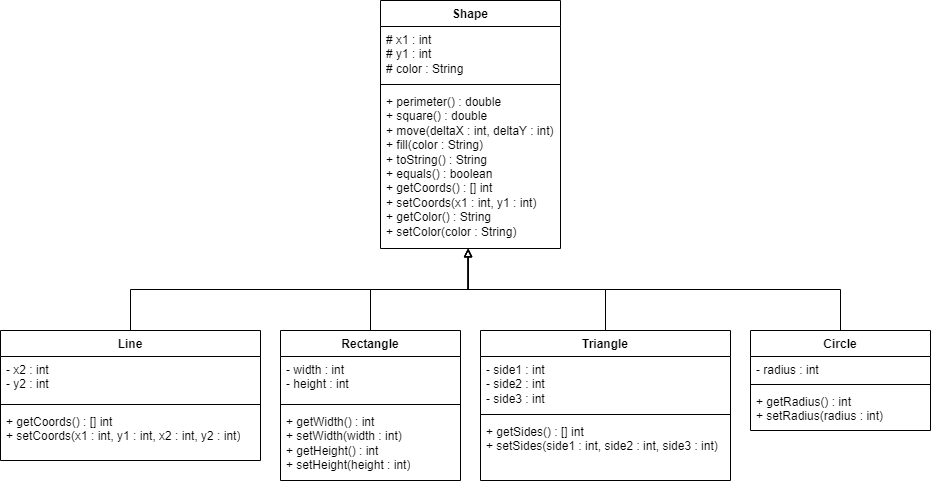

The diagram above was exported from draw.io. Its source (the exported page's mxGraphModel, read from the mxfile embedded in the PNG):
<mxGraphModel dx="541" dy="401" grid="1" gridSize="10" guides="1" tooltips="1" connect="1" arrows="1" fold="1" page="1" pageScale="1" pageWidth="1169" pageHeight="827" background="#ffffff" math="0" shadow="0">
  <root>
    <mxCell id="0" />
    <mxCell id="1" parent="0" />
    <mxCell id="Mr4L9Rrfsvz8_kfVU__U-1" value="Shape" style="swimlane;fontStyle=1;align=center;verticalAlign=top;childLayout=stackLayout;horizontal=1;startSize=26;horizontalStack=0;resizeParent=1;resizeParentMax=0;resizeLast=0;collapsible=1;marginBottom=0;whiteSpace=wrap;html=1;labelBackgroundColor=none;rounded=0;" parent="1" vertex="1">
      <mxGeometry x="540" y="150" width="180" height="248" as="geometry">
        <mxRectangle x="280" y="200" width="80" height="30" as="alternateBounds" />
      </mxGeometry>
    </mxCell>
    <mxCell id="Mr4L9Rrfsvz8_kfVU__U-2" value="# x1 : int&lt;br&gt;# y1 : int&lt;br&gt;# color : String" style="text;strokeColor=none;fillColor=none;align=left;verticalAlign=top;spacingLeft=4;spacingRight=4;overflow=hidden;rotatable=0;points=[[0,0.5],[1,0.5]];portConstraint=eastwest;whiteSpace=wrap;html=1;labelBackgroundColor=none;rounded=0;" parent="Mr4L9Rrfsvz8_kfVU__U-1" vertex="1">
      <mxGeometry y="26" width="180" height="54" as="geometry" />
    </mxCell>
    <mxCell id="Mr4L9Rrfsvz8_kfVU__U-3" value="" style="line;strokeWidth=1;fillColor=none;align=left;verticalAlign=middle;spacingTop=-1;spacingLeft=3;spacingRight=3;rotatable=0;labelPosition=right;points=[];portConstraint=eastwest;labelBackgroundColor=none;rounded=0;" parent="Mr4L9Rrfsvz8_kfVU__U-1" vertex="1">
      <mxGeometry y="80" width="180" height="8" as="geometry" />
    </mxCell>
    <mxCell id="Mr4L9Rrfsvz8_kfVU__U-4" value="+ perimeter() : double&lt;br&gt;+ square() : double&lt;br&gt;+ move(deltaX : int, deltaY : int)&lt;br&gt;+ fill(color : String)&lt;br&gt;+ toString() : String&lt;br&gt;+ equals() : boolean&lt;br&gt;+ getCoords() : [] int&lt;br&gt;+ setCoords(x1 : int, y1 : int)&lt;br&gt;+ getColor() : String&lt;br&gt;+ setColor(color : String)" style="text;strokeColor=none;fillColor=none;align=left;verticalAlign=top;spacingLeft=4;spacingRight=4;overflow=hidden;rotatable=0;points=[[0,0.5],[1,0.5]];portConstraint=eastwest;whiteSpace=wrap;html=1;labelBackgroundColor=none;rounded=0;" parent="Mr4L9Rrfsvz8_kfVU__U-1" vertex="1">
      <mxGeometry y="88" width="180" height="160" as="geometry" />
    </mxCell>
    <mxCell id="XPmcxg5t7UfjrYRj5EhD-1" value="Line" style="swimlane;fontStyle=1;align=center;verticalAlign=top;childLayout=stackLayout;horizontal=1;startSize=26;horizontalStack=0;resizeParent=1;resizeParentMax=0;resizeLast=0;collapsible=1;marginBottom=0;whiteSpace=wrap;html=1;labelBackgroundColor=none;rounded=0;" parent="1" vertex="1">
      <mxGeometry x="160" y="480" width="260" height="130" as="geometry">
        <mxRectangle x="280" y="200" width="80" height="30" as="alternateBounds" />
      </mxGeometry>
    </mxCell>
    <mxCell id="XPmcxg5t7UfjrYRj5EhD-2" value="- x2 : int&lt;br&gt;- y2 : int" style="text;strokeColor=none;fillColor=none;align=left;verticalAlign=top;spacingLeft=4;spacingRight=4;overflow=hidden;rotatable=0;points=[[0,0.5],[1,0.5]];portConstraint=eastwest;whiteSpace=wrap;html=1;labelBackgroundColor=none;rounded=0;" parent="XPmcxg5t7UfjrYRj5EhD-1" vertex="1">
      <mxGeometry y="26" width="260" height="44" as="geometry" />
    </mxCell>
    <mxCell id="XPmcxg5t7UfjrYRj5EhD-3" value="" style="line;strokeWidth=1;fillColor=none;align=left;verticalAlign=middle;spacingTop=-1;spacingLeft=3;spacingRight=3;rotatable=0;labelPosition=right;points=[];portConstraint=eastwest;labelBackgroundColor=none;rounded=0;" parent="XPmcxg5t7UfjrYRj5EhD-1" vertex="1">
      <mxGeometry y="70" width="260" height="8" as="geometry" />
    </mxCell>
    <mxCell id="XPmcxg5t7UfjrYRj5EhD-4" value="+ getCoords() : [] int&lt;br style=&quot;border-color: var(--border-color);&quot;&gt;+ setCoords(x1 : int, y1 : int, x2 : int, y2 : int)" style="text;strokeColor=none;fillColor=none;align=left;verticalAlign=top;spacingLeft=4;spacingRight=4;overflow=hidden;rotatable=0;points=[[0,0.5],[1,0.5]];portConstraint=eastwest;whiteSpace=wrap;html=1;labelBackgroundColor=none;rounded=0;" parent="XPmcxg5t7UfjrYRj5EhD-1" vertex="1">
      <mxGeometry y="78" width="260" height="52" as="geometry" />
    </mxCell>
    <mxCell id="XPmcxg5t7UfjrYRj5EhD-5" value="Rectangle" style="swimlane;fontStyle=1;align=center;verticalAlign=top;childLayout=stackLayout;horizontal=1;startSize=26;horizontalStack=0;resizeParent=1;resizeParentMax=0;resizeLast=0;collapsible=1;marginBottom=0;whiteSpace=wrap;html=1;labelBackgroundColor=none;rounded=0;" parent="1" vertex="1">
      <mxGeometry x="440" y="480" width="180" height="150" as="geometry">
        <mxRectangle x="280" y="200" width="80" height="30" as="alternateBounds" />
      </mxGeometry>
    </mxCell>
    <mxCell id="XPmcxg5t7UfjrYRj5EhD-6" value="- width : int&lt;br&gt;- height : int" style="text;strokeColor=none;fillColor=none;align=left;verticalAlign=top;spacingLeft=4;spacingRight=4;overflow=hidden;rotatable=0;points=[[0,0.5],[1,0.5]];portConstraint=eastwest;whiteSpace=wrap;html=1;labelBackgroundColor=none;rounded=0;" parent="XPmcxg5t7UfjrYRj5EhD-5" vertex="1">
      <mxGeometry y="26" width="180" height="44" as="geometry" />
    </mxCell>
    <mxCell id="XPmcxg5t7UfjrYRj5EhD-7" value="" style="line;strokeWidth=1;fillColor=none;align=left;verticalAlign=middle;spacingTop=-1;spacingLeft=3;spacingRight=3;rotatable=0;labelPosition=right;points=[];portConstraint=eastwest;labelBackgroundColor=none;rounded=0;" parent="XPmcxg5t7UfjrYRj5EhD-5" vertex="1">
      <mxGeometry y="70" width="180" height="8" as="geometry" />
    </mxCell>
    <mxCell id="XPmcxg5t7UfjrYRj5EhD-8" value="+ getWidth() : int&lt;br&gt;+ setWidth(width : int)&lt;br&gt;+ getHeight() : int&lt;br&gt;+ setHeight(height : int)" style="text;strokeColor=none;fillColor=none;align=left;verticalAlign=top;spacingLeft=4;spacingRight=4;overflow=hidden;rotatable=0;points=[[0,0.5],[1,0.5]];portConstraint=eastwest;whiteSpace=wrap;html=1;labelBackgroundColor=none;rounded=0;" parent="XPmcxg5t7UfjrYRj5EhD-5" vertex="1">
      <mxGeometry y="78" width="180" height="72" as="geometry" />
    </mxCell>
    <mxCell id="XPmcxg5t7UfjrYRj5EhD-9" value="Triangle" style="swimlane;fontStyle=1;align=center;verticalAlign=top;childLayout=stackLayout;horizontal=1;startSize=26;horizontalStack=0;resizeParent=1;resizeParentMax=0;resizeLast=0;collapsible=1;marginBottom=0;whiteSpace=wrap;html=1;labelBackgroundColor=none;rounded=0;" parent="1" vertex="1">
      <mxGeometry x="640" y="480" width="250" height="150" as="geometry">
        <mxRectangle x="280" y="200" width="80" height="30" as="alternateBounds" />
      </mxGeometry>
    </mxCell>
    <mxCell id="XPmcxg5t7UfjrYRj5EhD-10" value="- side1 : int&lt;br&gt;- side2 : int&lt;br&gt;- side3 : int" style="text;strokeColor=none;fillColor=none;align=left;verticalAlign=top;spacingLeft=4;spacingRight=4;overflow=hidden;rotatable=0;points=[[0,0.5],[1,0.5]];portConstraint=eastwest;whiteSpace=wrap;html=1;labelBackgroundColor=none;rounded=0;" parent="XPmcxg5t7UfjrYRj5EhD-9" vertex="1">
      <mxGeometry y="26" width="250" height="54" as="geometry" />
    </mxCell>
    <mxCell id="XPmcxg5t7UfjrYRj5EhD-11" value="" style="line;strokeWidth=1;fillColor=none;align=left;verticalAlign=middle;spacingTop=-1;spacingLeft=3;spacingRight=3;rotatable=0;labelPosition=right;points=[];portConstraint=eastwest;labelBackgroundColor=none;rounded=0;" parent="XPmcxg5t7UfjrYRj5EhD-9" vertex="1">
      <mxGeometry y="80" width="250" height="8" as="geometry" />
    </mxCell>
    <mxCell id="XPmcxg5t7UfjrYRj5EhD-12" value="+ getSides() : [] int&lt;br&gt;+ setSides(side1 : int, side2 : int, side3 : int)" style="text;strokeColor=none;fillColor=none;align=left;verticalAlign=top;spacingLeft=4;spacingRight=4;overflow=hidden;rotatable=0;points=[[0,0.5],[1,0.5]];portConstraint=eastwest;whiteSpace=wrap;html=1;labelBackgroundColor=none;rounded=0;" parent="XPmcxg5t7UfjrYRj5EhD-9" vertex="1">
      <mxGeometry y="88" width="250" height="62" as="geometry" />
    </mxCell>
    <mxCell id="XPmcxg5t7UfjrYRj5EhD-13" value="Circle" style="swimlane;fontStyle=1;align=center;verticalAlign=top;childLayout=stackLayout;horizontal=1;startSize=26;horizontalStack=0;resizeParent=1;resizeParentMax=0;resizeLast=0;collapsible=1;marginBottom=0;whiteSpace=wrap;html=1;labelBackgroundColor=none;rounded=0;" parent="1" vertex="1">
      <mxGeometry x="910" y="480" width="180" height="100" as="geometry">
        <mxRectangle x="280" y="200" width="80" height="30" as="alternateBounds" />
      </mxGeometry>
    </mxCell>
    <mxCell id="XPmcxg5t7UfjrYRj5EhD-14" value="- radius : int" style="text;strokeColor=none;fillColor=none;align=left;verticalAlign=top;spacingLeft=4;spacingRight=4;overflow=hidden;rotatable=0;points=[[0,0.5],[1,0.5]];portConstraint=eastwest;whiteSpace=wrap;html=1;labelBackgroundColor=none;rounded=0;" parent="XPmcxg5t7UfjrYRj5EhD-13" vertex="1">
      <mxGeometry y="26" width="180" height="24" as="geometry" />
    </mxCell>
    <mxCell id="XPmcxg5t7UfjrYRj5EhD-15" value="" style="line;strokeWidth=1;fillColor=none;align=left;verticalAlign=middle;spacingTop=-1;spacingLeft=3;spacingRight=3;rotatable=0;labelPosition=right;points=[];portConstraint=eastwest;labelBackgroundColor=none;rounded=0;" parent="XPmcxg5t7UfjrYRj5EhD-13" vertex="1">
      <mxGeometry y="50" width="180" height="8" as="geometry" />
    </mxCell>
    <mxCell id="XPmcxg5t7UfjrYRj5EhD-16" value="+ getRadius() : int&lt;br&gt;+ setRadius(radius : int)" style="text;strokeColor=none;fillColor=none;align=left;verticalAlign=top;spacingLeft=4;spacingRight=4;overflow=hidden;rotatable=0;points=[[0,0.5],[1,0.5]];portConstraint=eastwest;whiteSpace=wrap;html=1;labelBackgroundColor=none;rounded=0;" parent="XPmcxg5t7UfjrYRj5EhD-13" vertex="1">
      <mxGeometry y="58" width="180" height="42" as="geometry" />
    </mxCell>
    <mxCell id="XPmcxg5t7UfjrYRj5EhD-23" style="edgeStyle=orthogonalEdgeStyle;rounded=0;orthogonalLoop=1;jettySize=auto;html=1;exitX=0.5;exitY=0;exitDx=0;exitDy=0;entryX=0.485;entryY=1.002;entryDx=0;entryDy=0;entryPerimeter=0;endArrow=block;endFill=0;strokeWidth=1;labelBackgroundColor=none;fontColor=default;" parent="1" source="XPmcxg5t7UfjrYRj5EhD-1" target="Mr4L9Rrfsvz8_kfVU__U-4" edge="1">
      <mxGeometry relative="1" as="geometry" />
    </mxCell>
    <mxCell id="XPmcxg5t7UfjrYRj5EhD-29" style="edgeStyle=orthogonalEdgeStyle;rounded=0;orthogonalLoop=1;jettySize=auto;html=1;exitX=0.5;exitY=0;exitDx=0;exitDy=0;entryX=0.488;entryY=1;entryDx=0;entryDy=0;entryPerimeter=0;endArrow=block;endFill=0;" parent="1" source="XPmcxg5t7UfjrYRj5EhD-9" target="Mr4L9Rrfsvz8_kfVU__U-4" edge="1">
      <mxGeometry relative="1" as="geometry" />
    </mxCell>
    <mxCell id="XPmcxg5t7UfjrYRj5EhD-30" style="edgeStyle=orthogonalEdgeStyle;rounded=0;orthogonalLoop=1;jettySize=auto;html=1;exitX=0.5;exitY=0;exitDx=0;exitDy=0;entryX=0.487;entryY=1.002;entryDx=0;entryDy=0;entryPerimeter=0;endArrow=block;endFill=0;" parent="1" source="XPmcxg5t7UfjrYRj5EhD-5" target="Mr4L9Rrfsvz8_kfVU__U-4" edge="1">
      <mxGeometry relative="1" as="geometry" />
    </mxCell>
    <mxCell id="XPmcxg5t7UfjrYRj5EhD-31" style="edgeStyle=orthogonalEdgeStyle;rounded=0;orthogonalLoop=1;jettySize=auto;html=1;exitX=0.5;exitY=0;exitDx=0;exitDy=0;entryX=0.487;entryY=1.001;entryDx=0;entryDy=0;entryPerimeter=0;endArrow=block;endFill=0;" parent="1" source="XPmcxg5t7UfjrYRj5EhD-13" target="Mr4L9Rrfsvz8_kfVU__U-4" edge="1">
      <mxGeometry relative="1" as="geometry" />
    </mxCell>
  </root>
</mxGraphModel>